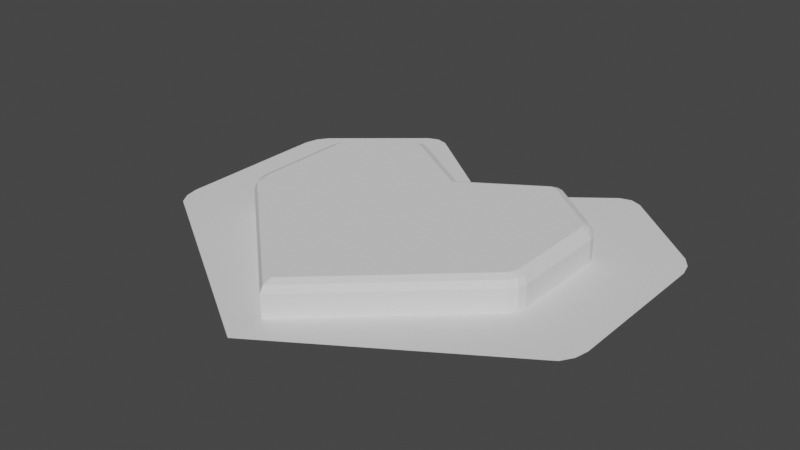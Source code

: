 # Source: Heart.blend  (saved by Blender 3.6.11; exported with 4.5.12 LTS)
import bpy
from mathutils import Matrix  # noqa: F401  (used for matrix-valued properties, if any)

bpy.ops.wm.read_factory_settings(use_empty=True)
scene = bpy.context.scene
scene.name = 'Scene'

# ---- world
world_world = bpy.data.worlds.new('World'); scene.world = world_world
world_world.use_nodes = True; world_world.node_tree.nodes.clear()
_N = world_world.node_tree.nodes; _L = world_world.node_tree.links
n0 = _N.new('ShaderNodeOutputWorld'); n0.name = 'World Output'; n0.location = (300, 300)
n1 = _N.new('ShaderNodeBackground'); n1.name = 'Background'; n1.location = (10, 300)
n1.inputs[0].default_value = (0.05088, 0.05088, 0.05088, 1.0)
_L.new(n1.outputs[0], n0.inputs[0])
n0.is_active_output = True
world_world.color = (0.05088, 0.05088, 0.05088)
world_world.use_sun_shadow = False
world_world.sun_shadow_jitter_overblur = 0.0

# ---- meshes
me_plane = bpy.data.meshes.new('Plane')
me_plane.from_pydata([(0.0, -1.0, 0.0), (0.0, 1.0, 0.0), (1.176, 0.1449, 0.0), (1.123, 0.02364, 0.0), (1.161, 0.07939, 0.0), (0.6815, 1.356, 0.0), (0.5632, 1.362, 0.0), (0.6231, 1.376, 0.0), (1.119, 1.018, 0.0), (1.176, 0.901, 0.0), (1.16, 0.9652, 0.0), (1.176, 0.1449, 0.1753), (1.102, 0.1538, 0.2502), (1.154, 0.1475, 0.2282), (0.0, 0.9111, 0.2502), (0.0, 1.0, 0.1753), (0.0, 0.974, 0.2282), (0.0, -1.0, 0.1753), (0.0, -0.8987, 0.2502), (0.0, -0.9703, 0.2282), (1.123, 0.02364, 0.1753), (1.066, 0.07299, 0.2502), (1.106, 0.03809, 0.2282), (1.091, 0.1101, 0.2502), (1.161, 0.07939, 0.1753), (1.14, 0.08839, 0.2282), (0.6815, 1.356, 0.1753), (0.6456, 1.29, 0.2502), (0.671, 1.337, 0.2282), (0.5632, 1.362, 0.1753), (0.5932, 1.292, 0.2502), (0.572, 1.341, 0.2282), (0.6231, 1.376, 0.1753), (0.6197, 1.299, 0.2502), (0.6221, 1.354, 0.2282), (1.119, 1.018, 0.1753), (1.066, 0.9645, 0.2502), (1.103, 1.002, 0.2282), (1.176, 0.901, 0.1753), (1.102, 0.8913, 0.2502), (1.154, 0.8981, 0.2282), (1.16, 0.9652, 0.1753), (1.091, 0.9316, 0.2502), (1.139, 0.9553, 0.2282), (-1.176, 0.1449, 0.0), (-1.123, 0.02364, 0.0), (-1.161, 0.07939, 0.0), (-0.6815, 1.356, 0.0), (-0.5632, 1.362, 0.0), (-0.6231, 1.376, 0.0), (-1.119, 1.018, 0.0), (-1.176, 0.901, 0.0), (-1.16, 0.9652, 0.0), (-1.176, 0.1449, 0.1753), (-1.102, 0.1538, 0.2502), (-1.154, 0.1475, 0.2282), (-1.123, 0.02364, 0.1753), (-1.066, 0.07299, 0.2502), (-1.106, 0.03809, 0.2282), (-1.091, 0.1101, 0.2502), (-1.161, 0.07939, 0.1753), (-1.14, 0.08839, 0.2282), (-0.6815, 1.356, 0.1753), (-0.6456, 1.29, 0.2502), (-0.671, 1.337, 0.2282), (-0.5632, 1.362, 0.1753), (-0.5932, 1.292, 0.2502), (-0.572, 1.341, 0.2282), (-0.6231, 1.376, 0.1753), (-0.6197, 1.299, 0.2502), (-0.6221, 1.354, 0.2282), (-1.119, 1.018, 0.1753), (-1.066, 0.9645, 0.2502), (-1.103, 1.002, 0.2282), (-1.176, 0.901, 0.1753), (-1.102, 0.8913, 0.2502), (-1.154, 0.8981, 0.2282), (-1.16, 0.9652, 0.1753), (-1.091, 0.9316, 0.2502), (-1.139, 0.9553, 0.2282)], [], [(2, 9, 38, 11), (0, 1, 6, 7, 5, 8, 10, 9, 2, 4, 3), (18, 21, 23, 12, 39, 42, 36, 27, 33, 30, 14), (0, 3, 20, 17), (5, 7, 32, 26), (6, 1, 15, 29), (3, 4, 24, 20), (7, 6, 29, 32), (8, 5, 26, 35), (10, 8, 35, 41), (9, 10, 41, 38), (24, 11, 13, 25), (25, 13, 12, 23), (17, 20, 22, 19), (19, 22, 21, 18), (20, 24, 25, 22), (22, 25, 23, 21), (11, 38, 40, 13), (13, 40, 39, 12), (38, 41, 43, 40), (40, 43, 42, 39), (41, 35, 37, 43), (43, 37, 36, 42), (35, 26, 28, 37), (37, 28, 27, 36), (26, 32, 34, 28), (28, 34, 33, 27), (32, 29, 31, 34), (34, 31, 30, 33), (29, 15, 16, 31), (31, 16, 14, 30), (4, 2, 11, 24), (44, 53, 74, 51), (0, 45, 46, 44, 51, 52, 50, 47, 49, 48, 1), (18, 14, 66, 69, 63, 72, 78, 75, 54, 59, 57), (0, 17, 56, 45), (47, 62, 68, 49), (48, 65, 15, 1), (45, 56, 60, 46), (49, 68, 65, 48), (50, 71, 62, 47), (52, 77, 71, 50), (51, 74, 77, 52), (60, 61, 55, 53), (61, 59, 54, 55), (17, 19, 58, 56), (19, 18, 57, 58), (56, 58, 61, 60), (58, 57, 59, 61), (53, 55, 76, 74), (55, 54, 75, 76), (74, 76, 79, 77), (76, 75, 78, 79), (77, 79, 73, 71), (79, 78, 72, 73), (71, 73, 64, 62), (73, 72, 63, 64), (62, 64, 70, 68), (64, 63, 69, 70), (68, 70, 67, 65), (70, 69, 66, 67), (65, 67, 16, 15), (67, 66, 14, 16), (46, 60, 53, 44)])
_uv = me_plane.uv_layers.new(name='UVMap')
_uv.uv.foreach_set('vector', [1.0, 0.04888, 1.0, 0.5588, 1.0, 0.5588, 1.0, 0.04888, 0.5, 0.0, 0.5, 1.0, 0.7027, 1.0, 0.726, 0.9877, 0.7532, 0.9593, 0.9714, 0.6484, 0.9922, 0.6071, 1.0, 0.5588, 1.0, 0.04888, 0.9933, 0.01243, 0.9772, 0.0, 0.5, 0.05063, 0.9526, 0.05716, 0.9633, 0.06696, 0.9677, 0.08959, 0.966, 0.5767, 0.9607, 0.6054, 0.9481, 0.6326, 0.7416, 0.9353, 0.73, 0.9482, 0.7192, 0.9534, 0.5, 0.9555, 0.5, 0.0, 0.9772, 0.0, 0.9772, 0.0, 0.5, 0.0, 0.7532, 0.9593, 0.726, 0.9877, 0.726, 0.9877, 0.7532, 0.9593, 0.7027, 1.0, 0.5, 1.0, 0.5, 1.0, 0.7027, 1.0, 0.9772, 0.0, 0.9933, 0.01243, 0.9933, 0.01243, 0.9772, 0.0, 0.726, 0.9877, 0.7027, 1.0, 0.7027, 1.0, 0.726, 0.9877, 0.9714, 0.6484, 0.7532, 0.9593, 0.7532, 0.9593, 0.9714, 0.6484, 0.9922, 0.6071, 0.9714, 0.6484, 0.9714, 0.6484, 0.9922, 0.6071, 1.0, 0.5588, 0.9922, 0.6071, 0.9922, 0.6071, 1.0, 0.5588, 0.9933, 0.01243, 1.0, 0.04888, 0.9999, 0.04906, 0.993, 0.01314, 0.993, 0.01314, 0.9999, 0.04906, 0.9677, 0.08959, 0.9633, 0.06696, 0.5, 0.0, 0.9772, 0.0, 0.9771, 0.0002384, 0.5063, 0.0, 0.5063, 0.0, 0.9771, 0.0002384, 0.9526, 0.05716, 0.5, 0.05063, 0.9772, 0.0, 0.9933, 0.01243, 0.993, 0.01314, 0.9771, 0.0002384, 0.9771, 0.0002384, 0.993, 0.01314, 0.9633, 0.06696, 0.9526, 0.05716, 1.0, 0.04888, 1.0, 0.5588, 0.9998, 0.5589, 0.9999, 0.04906, 0.9999, 0.04906, 0.9998, 0.5589, 0.966, 0.5767, 0.9677, 0.08959, 1.0, 0.5588, 0.9922, 0.6071, 0.9918, 0.6069, 0.9998, 0.5589, 0.9998, 0.5589, 0.9918, 0.6069, 0.9607, 0.6054, 0.966, 0.5767, 0.9922, 0.6071, 0.9714, 0.6484, 0.9713, 0.6483, 0.9918, 0.6069, 0.9918, 0.6069, 0.9713, 0.6483, 0.9481, 0.6326, 0.9607, 0.6054, 0.9714, 0.6484, 0.7532, 0.9593, 0.7531, 0.9591, 0.9713, 0.6483, 0.9713, 0.6483, 0.7531, 0.9591, 0.7416, 0.9353, 0.9481, 0.6326, 0.7532, 0.9593, 0.726, 0.9877, 0.7262, 0.9868, 0.7531, 0.9591, 0.7531, 0.9591, 0.7262, 0.9868, 0.73, 0.9482, 0.7416, 0.9353, 0.726, 0.9877, 0.7027, 1.0, 0.7028, 0.9996, 0.7262, 0.9868, 0.7262, 0.9868, 0.7028, 0.9996, 0.7192, 0.9534, 0.73, 0.9482, 0.7027, 1.0, 0.5, 1.0, 0.5, 1.0, 0.7028, 0.9996, 0.7028, 0.9996, 0.5, 1.0, 0.5, 0.9555, 0.7192, 0.9534, 0.9933, 0.01243, 1.0, 0.04888, 1.0, 0.04888, 0.9933, 0.01243, 1.0, 0.04888, 1.0, 0.04888, 1.0, 0.5588, 1.0, 0.5588, 0.5, 0.0, 0.9772, 0.0, 0.9933, 0.01243, 1.0, 0.04888, 1.0, 0.5588, 0.9922, 0.6071, 0.9714, 0.6484, 0.7532, 0.9593, 0.726, 0.9877, 0.7027, 1.0, 0.5, 1.0, 0.5, 0.05063, 0.5, 0.9555, 0.7192, 0.9534, 0.73, 0.9482, 0.7416, 0.9353, 0.9481, 0.6326, 0.9607, 0.6054, 0.966, 0.5767, 0.9677, 0.08959, 0.9633, 0.06696, 0.9526, 0.05716, 0.5, 0.0, 0.5, 0.0, 0.9772, 0.0, 0.9772, 0.0, 0.7532, 0.9593, 0.7532, 0.9593, 0.726, 0.9877, 0.726, 0.9877, 0.7027, 1.0, 0.7027, 1.0, 0.5, 1.0, 0.5, 1.0, 0.9772, 0.0, 0.9772, 0.0, 0.9933, 0.01243, 0.9933, 0.01243, 0.726, 0.9877, 0.726, 0.9877, 0.7027, 1.0, 0.7027, 1.0, 0.9714, 0.6484, 0.9714, 0.6484, 0.7532, 0.9593, 0.7532, 0.9593, 0.9922, 0.6071, 0.9922, 0.6071, 0.9714, 0.6484, 0.9714, 0.6484, 1.0, 0.5588, 1.0, 0.5588, 0.9922, 0.6071, 0.9922, 0.6071, 0.9933, 0.01243, 0.993, 0.01314, 0.9999, 0.04906, 1.0, 0.04888, 0.993, 0.01314, 0.9633, 0.06696, 0.9677, 0.08959, 0.9999, 0.04906, 0.5, 0.0, 0.5063, 0.0, 0.9771, 0.0002384, 0.9772, 0.0, 0.5063, 0.0, 0.5, 0.05063, 0.9526, 0.05716, 0.9771, 0.0002384, 0.9772, 0.0, 0.9771, 0.0002384, 0.993, 0.01314, 0.9933, 0.01243, 0.9771, 0.0002384, 0.9526, 0.05716, 0.9633, 0.06696, 0.993, 0.01314, 1.0, 0.04888, 0.9999, 0.04906, 0.9998, 0.5589, 1.0, 0.5588, 0.9999, 0.04906, 0.9677, 0.08959, 0.966, 0.5767, 0.9998, 0.5589, 1.0, 0.5588, 0.9998, 0.5589, 0.9918, 0.6069, 0.9922, 0.6071, 0.9998, 0.5589, 0.966, 0.5767, 0.9607, 0.6054, 0.9918, 0.6069, 0.9922, 0.6071, 0.9918, 0.6069, 0.9713, 0.6483, 0.9714, 0.6484, 0.9918, 0.6069, 0.9607, 0.6054, 0.9481, 0.6326, 0.9713, 0.6483, 0.9714, 0.6484, 0.9713, 0.6483, 0.7531, 0.9591, 0.7532, 0.9593, 0.9713, 0.6483, 0.9481, 0.6326, 0.7416, 0.9353, 0.7531, 0.9591, 0.7532, 0.9593, 0.7531, 0.9591, 0.7262, 0.9868, 0.726, 0.9877, 0.7531, 0.9591, 0.7416, 0.9353, 0.73, 0.9482, 0.7262, 0.9868, 0.726, 0.9877, 0.7262, 0.9868, 0.7028, 0.9996, 0.7027, 1.0, 0.7262, 0.9868, 0.73, 0.9482, 0.7192, 0.9534, 0.7028, 0.9996, 0.7027, 1.0, 0.7028, 0.9996, 0.5, 1.0, 0.5, 1.0, 0.7028, 0.9996, 0.7192, 0.9534, 0.5, 0.9555, 0.5, 1.0, 0.9933, 0.01243, 0.9933, 0.01243, 1.0, 0.04888, 1.0, 0.04888])
me_plane.update()
me_plane_002 = bpy.data.meshes.new('Plane.002')
me_plane_002.from_pydata([(0.0, -1.0, 0.0), (0.0, 1.0, 0.0), (1.47, -0.01956, 0.0), (1.403, -0.1712, 0.0), (1.451, -0.1015, 0.0), (0.8519, 1.495, 0.0), (0.704, 1.501, 0.0), (0.7789, 1.52, 0.0), (1.399, 1.072, 0.0), (1.47, 0.9255, 0.0), (1.449, 1.006, 0.0), (-1.47, -0.01956, 0.0), (-1.403, -0.1712, 0.0), (-1.451, -0.1015, 0.0), (-0.8519, 1.495, 0.0), (-0.704, 1.501, 0.0), (-0.7789, 1.52, 0.0), (-1.399, 1.072, 0.0), (-1.47, 0.9255, 0.0), (-1.449, 1.006, 0.0)], [], [(0, 1, 6, 7, 5, 8, 10, 9, 2, 4, 3), (0, 12, 13, 11, 18, 19, 17, 14, 16, 15, 1)])
me_plane_002.polygons.foreach_set('use_smooth', [True] * 2)
_uv = me_plane_002.uv_layers.new(name='UVMap')
_uv.uv.foreach_set('vector', [0.5, 0.0, 0.5, 1.0, 0.7027, 1.0, 0.726, 0.9877, 0.7532, 0.9593, 0.9714, 0.6484, 0.9922, 0.6071, 1.0, 0.5588, 1.0, 0.04888, 0.9933, 0.01243, 0.9772, 0.0, 0.5, 0.0, 0.9772, 0.0, 0.9933, 0.01243, 1.0, 0.04888, 1.0, 0.5588, 0.9922, 0.6071, 0.9714, 0.6484, 0.7532, 0.9593, 0.726, 0.9877, 0.7027, 1.0, 0.5, 1.0])
me_plane_002.update()
arm_armature = bpy.data.armatures.new('Armature')  # bones are not reproduced

# ---- objects
ob_heartmesh = bpy.data.objects.new('HeartMesh', me_plane)
ob_heart = bpy.data.objects.new('Heart', arm_armature)
ob_highlight = bpy.data.objects.new('Highlight', me_plane_002)

# ---- transforms, parenting, visibility, modifiers, constraints
ob_heartmesh.parent = ob_heart
ob_heartmesh.location = (0.0, 0.0, 0.0)
_vg = ob_heartmesh.vertex_groups.new(name='BoneRight')
_vg.add([2, 3, 4, 5, 6, 7, 8, 9, 10, 11, 12, 13, 20, 21, 22, 23, 24, 25, 26, 27, 28, 29, 30, 31, 32, 33, 34, 35, 36, 37, 38, 39, 40, 41, 42, 43], 1.0, 'REPLACE')
_vg = ob_heartmesh.vertex_groups.new(name='BoneLeft')
for _i, _w in zip([44, 45, 46, 47, 48, 49, 50, 51, 52, 53, 54, 55, 56, 57, 58, 59, 60, 61, 62, 63, 64, 65, 66, 67, 68, 69, 70, 71, 72, 73, 74, 75, 76, 77, 78, 79], [0.968, 0.9613, 0.9655, 0.9962, 0.9949, 0.9959, 0.9978, 0.9947, 0.9964, 0.9671, 0.9639, 0.9657, 0.9609, 0.9591, 0.9603, 0.9617, 0.9642, 0.9633, 0.9965, 0.9963, 0.9964, 0.9959, 0.9961, 0.9961, 0.9963, 0.9962, 0.9963, 0.9972, 0.9958, 0.9966, 0.9953, 0.9941, 0.9949, 0.9964, 0.9955, 0.996]): _vg.add([_i], _w, 'REPLACE')
_vg = ob_heartmesh.vertex_groups.new(name='NullBone')
_vg.add([0, 1, 14, 15, 16, 17, 18, 19], 1.0, 'REPLACE')
_m = ob_heartmesh.modifiers.new('Armature', 'ARMATURE')
_m.object = ob_heart
ob_heart.location = (0.0, 0.0, 0.0)
ob_highlight.location = (0.0, 0.0, 0.0)
ob_highlight.scale = (1.177, 1.276, 1.0)
_vg = ob_highlight.vertex_groups.new(name='BoneRight')
_vg = ob_highlight.vertex_groups.new(name='BoneLeft')
_vg = ob_highlight.vertex_groups.new(name='NullBone')

# ---- collection membership
scene.collection.objects.link(ob_heartmesh)
scene.collection.objects.link(ob_heart)
scene.collection.objects.link(ob_highlight)

# ---- scene / render settings (as saved in the file)
scene.frame_start = 1; scene.frame_end = 140; scene.frame_set(27)
scene.render.engine = 'BLENDER_EEVEE_NEXT'
scene.cycles.sampling_pattern = 'TABULATED_SOBOL'
scene.view_settings.view_transform = 'Filmic'
bpy.context.view_layer.update()

# ---- added for rendering (the .blend has no active camera and no usable light): camera, sun
cam_auto = bpy.data.cameras.new('AutoCamera')
cam_auto.lens = 50.0
cam_auto.sensor_width = 36.0
cam_auto.clip_end = 1000.0
ob_auto_camera = bpy.data.objects.new('AutoCamera', cam_auto)
scene.collection.objects.link(ob_auto_camera)
ob_auto_camera.location = (4.37623, -4.91999, 3.62607)
ob_auto_camera.rotation_euler = (1.09748, -7.21219e-08, 0.694738)
scene.camera = ob_auto_camera
light_auto_sun = bpy.data.lights.new('AutoSun', 'SUN')
light_auto_sun.energy = 3.0
light_auto_sun.angle = 0.0523599
ob_auto_sun = bpy.data.objects.new('AutoSun', light_auto_sun)
scene.collection.objects.link(ob_auto_sun)
ob_auto_sun.rotation_euler = (0.872665, 0.174533, 0.523599)
bpy.context.view_layer.update()
